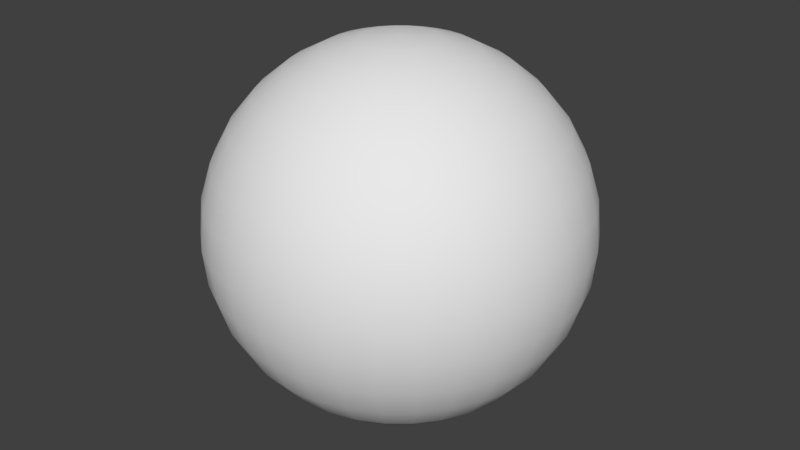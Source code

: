 # Source: Ball.blend  (saved by Blender 2.78.0; exported with 4.5.12 LTS)
import bpy
from mathutils import Matrix  # noqa: F401  (used for matrix-valued properties, if any)

bpy.ops.wm.read_factory_settings(use_empty=True)
scene = bpy.context.scene
scene.name = 'Scene'

# ---- collections
col_collection_1 = bpy.data.collections.new('Collection 1'); scene.collection.children.link(col_collection_1)

# ---- materials (node trees are filled in below, after node groups)
mat_material = bpy.data.materials.new('Material')
mat_material.alpha_threshold = 0.0
mat_material.use_transparent_shadow = False
mat_material.roughness = 0.5

# ---- material node trees

# ---- world
world_world = bpy.data.worlds.new('World'); scene.world = world_world
world_world.color = (0.05088, 0.05088, 0.05088)
world_world.use_sun_shadow = False
world_world.sun_shadow_jitter_overblur = 0.0
world_world.cycles.sampling_method = 'MANUAL'

# ---- meshes
me_sphere = bpy.data.meshes.new('Sphere')
me_sphere.from_pydata([(0.03806, 0.1913, 0.9808), (0.07466, 0.3753, 0.9239), (0.1084, 0.5449, 0.8315), (0.1379, 0.6935, 0.7071), (0.1622, 0.8155, 0.5556), (0.1802, 0.9061, 0.3827), (0.1913, 0.9619, 0.1951), (0.1951, 0.9808, 7.55e-08), (0.1913, 0.9619, -0.1951), (0.1802, 0.9061, -0.3827), (0.1622, 0.8155, -0.5556), (0.1379, 0.6935, -0.7071), (0.1084, 0.5449, -0.8315), (0.07466, 0.3753, -0.9239), (0.03806, 0.1913, -0.9808), (0.07466, 0.1802, 0.9808), (0.1464, 0.3536, 0.9239), (0.2126, 0.5133, 0.8315), (0.2706, 0.6533, 0.7071), (0.3182, 0.7682, 0.5556), (0.3536, 0.8536, 0.3827), (0.3753, 0.9061, 0.1951), (0.3827, 0.9239, 7.55e-08), (0.3753, 0.9061, -0.1951), (0.3536, 0.8536, -0.3827), (0.3182, 0.7682, -0.5556), (0.2706, 0.6533, -0.7071), (0.2126, 0.5133, -0.8315), (0.1464, 0.3536, -0.9239), (0.07466, 0.1802, -0.9808), (0.1084, 0.1622, 0.9808), (0.2126, 0.3182, 0.9239), (0.3087, 0.4619, 0.8315), (0.3928, 0.5879, 0.7071), (0.4619, 0.6913, 0.5556), (0.5133, 0.7682, 0.3827), (0.5449, 0.8155, 0.1951), (0.5556, 0.8315, 7.55e-08), (0.5449, 0.8155, -0.1951), (0.5133, 0.7682, -0.3827), (0.4619, 0.6913, -0.5556), (0.3928, 0.5879, -0.7071), (0.3087, 0.4619, -0.8315), (0.2126, 0.3182, -0.9239), (0.1084, 0.1622, -0.9808), (0.1379, 0.1379, 0.9808), (0.2706, 0.2706, 0.9239), (0.3928, 0.3928, 0.8315), (0.5, 0.5, 0.7071), (0.5879, 0.5879, 0.5556), (0.6533, 0.6533, 0.3827), (0.6935, 0.6935, 0.1951), (0.7071, 0.7071, 7.55e-08), (0.6935, 0.6935, -0.1951), (0.6533, 0.6533, -0.3827), (0.5879, 0.5879, -0.5556), (0.5, 0.5, -0.7071), (0.3928, 0.3928, -0.8315), (0.2706, 0.2706, -0.9239), (0.1379, 0.1379, -0.9808), (0.1622, 0.1084, 0.9808), (0.3182, 0.2126, 0.9239), (0.4619, 0.3087, 0.8315), (0.5879, 0.3928, 0.7071), (0.6913, 0.4619, 0.5556), (0.7682, 0.5133, 0.3827), (0.8155, 0.5449, 0.1951), (0.8315, 0.5556, 7.55e-08), (0.8155, 0.5449, -0.1951), (0.7682, 0.5133, -0.3827), (0.6913, 0.4619, -0.5556), (0.5879, 0.3928, -0.7071), (0.4619, 0.3087, -0.8315), (0.3182, 0.2126, -0.9239), (0.1622, 0.1084, -0.9808), (0.0, -3.258e-07, -1.0), (0.1802, 0.07466, 0.9808), (0.3536, 0.1464, 0.9239), (0.5133, 0.2126, 0.8315), (0.6533, 0.2706, 0.7071), (0.7682, 0.3182, 0.5556), (0.8536, 0.3536, 0.3827), (0.9061, 0.3753, 0.1951), (0.9239, 0.3827, 7.55e-08), (0.9061, 0.3753, -0.1951), (0.8536, 0.3536, -0.3827), (0.7682, 0.3182, -0.5556), (0.6533, 0.2706, -0.7071), (0.5133, 0.2126, -0.8315), (0.3536, 0.1464, -0.9239), (0.1802, 0.07466, -0.9808), (0.1913, 0.03806, 0.9808), (0.3753, 0.07466, 0.9239), (0.5449, 0.1084, 0.8315), (0.6935, 0.1379, 0.7071), (0.8155, 0.1622, 0.5556), (0.9061, 0.1802, 0.3827), (0.9619, 0.1913, 0.1951), (0.9808, 0.1951, 7.55e-08), (0.9619, 0.1913, -0.1951), (0.9061, 0.1802, -0.3827), (0.8155, 0.1622, -0.5556), (0.6935, 0.1379, -0.7071), (0.5449, 0.1084, -0.8315), (0.3753, 0.07466, -0.9239), (0.1913, 0.03806, -0.9808), (0.1951, -3.266e-07, 0.9808), (0.3827, -3.192e-07, 0.9239), (0.5556, -3.117e-07, 0.8315), (0.7071, -3.192e-07, 0.7071), (0.8315, -3.341e-07, 0.5556), (0.9239, -2.745e-07, 0.3827), (0.9808, -3.937e-07, 0.1951), (1.0, -3.788e-07, 7.55e-08), (0.9808, -3.937e-07, -0.1951), (0.9239, -2.298e-07, -0.3827), (0.8315, -3.341e-07, -0.5556), (0.7071, -3.192e-07, -0.7071), (0.5556, -3.415e-07, -0.8315), (0.3827, -3.043e-07, -0.9239), (0.1951, -3.08e-07, -0.9808), (0.1913, -0.03806, 0.9808), (0.3753, -0.07466, 0.9239), (0.5449, -0.1084, 0.8315), (0.6935, -0.138, 0.7071), (0.8155, -0.1622, 0.5556), (0.9061, -0.1802, 0.3827), (0.9619, -0.1913, 0.1951), (0.9808, -0.1951, 7.55e-08), (0.9619, -0.1913, -0.1951), (0.9061, -0.1802, -0.3827), (0.8155, -0.1622, -0.5556), (0.6935, -0.138, -0.7071), (0.5449, -0.1084, -0.8315), (0.3753, -0.07466, -0.9239), (0.1913, -0.03806, -0.9808), (0.1802, -0.07466, 0.9808), (0.3536, -0.1464, 0.9239), (0.5133, -0.2126, 0.8315), (0.6533, -0.2706, 0.7071), (0.7682, -0.3182, 0.5556), (0.8536, -0.3536, 0.3827), (0.9061, -0.3753, 0.1951), (0.9239, -0.3827, 7.55e-08), (0.9061, -0.3753, -0.1951), (0.8536, -0.3536, -0.3827), (0.7682, -0.3182, -0.5556), (0.6533, -0.2706, -0.7071), (0.5133, -0.2126, -0.8315), (0.3536, -0.1464, -0.9239), (0.1802, -0.07466, -0.9808), (0.1622, -0.1084, 0.9808), (0.3182, -0.2126, 0.9239), (0.4619, -0.3087, 0.8315), (0.5879, -0.3928, 0.7071), (0.6913, -0.4619, 0.5556), (0.7682, -0.5133, 0.3827), (0.8155, -0.5449, 0.1951), (0.8315, -0.5556, 7.55e-08), (0.8155, -0.5449, -0.1951), (0.7682, -0.5133, -0.3827), (0.6913, -0.4619, -0.5556), (0.5879, -0.3928, -0.7071), (0.4619, -0.3087, -0.8315), (0.3182, -0.2126, -0.9239), (0.1622, -0.1084, -0.9808), (0.1379, -0.138, 0.9808), (0.2706, -0.2706, 0.9239), (0.3928, -0.3928, 0.8315), (0.5, -0.5, 0.7071), (0.5879, -0.5879, 0.5556), (0.6533, -0.6533, 0.3827), (0.6935, -0.6935, 0.1951), (0.7071, -0.7071, 7.55e-08), (0.6935, -0.6935, -0.1951), (0.6533, -0.6533, -0.3827), (0.5879, -0.5879, -0.5556), (0.5, -0.5, -0.7071), (0.3928, -0.3928, -0.8315), (0.2706, -0.2706, -0.9239), (0.1379, -0.138, -0.9808), (0.1084, -0.1622, 0.9808), (0.2126, -0.3182, 0.9239), (0.3087, -0.4619, 0.8315), (0.3928, -0.5879, 0.7071), (0.4619, -0.6913, 0.5556), (0.5133, -0.7682, 0.3827), (0.5449, -0.8155, 0.1951), (0.5556, -0.8315, 7.55e-08), (0.5449, -0.8155, -0.1951), (0.5133, -0.7682, -0.3827), (0.4619, -0.6913, -0.5556), (0.3928, -0.5879, -0.7071), (0.3087, -0.4619, -0.8315), (0.2126, -0.3182, -0.9239), (0.1084, -0.1622, -0.9808), (0.07466, -0.1802, 0.9808), (0.1464, -0.3536, 0.9239), (0.2126, -0.5133, 0.8315), (0.2706, -0.6533, 0.7071), (0.3182, -0.7682, 0.5556), (0.3536, -0.8536, 0.3827), (0.3753, -0.9061, 0.1951), (0.3827, -0.9239, 7.55e-08), (0.3753, -0.9061, -0.1951), (0.3536, -0.8536, -0.3827), (0.3182, -0.7682, -0.5556), (0.2706, -0.6533, -0.7071), (0.2126, -0.5133, -0.8315), (0.1464, -0.3536, -0.9239), (0.07466, -0.1802, -0.9808), (0.03806, -0.1913, 0.9808), (0.07466, -0.3753, 0.9239), (0.1084, -0.5449, 0.8315), (0.1379, -0.6935, 0.7071), (0.1622, -0.8155, 0.5556), (0.1802, -0.9061, 0.3827), (0.1913, -0.9619, 0.1951), (0.1951, -0.9808, 7.55e-08), (0.1913, -0.9619, -0.1951), (0.1802, -0.9061, -0.3827), (0.1622, -0.8155, -0.5556), (0.1379, -0.6935, -0.7071), (0.1084, -0.5449, -0.8315), (0.07466, -0.3753, -0.9239), (0.03806, -0.1913, -0.9808), (-7.212e-09, -0.1951, 0.9808), (4.122e-08, -0.3827, 0.9239), (2.632e-08, -0.5556, 0.8315), (-2.584e-08, -0.7071, 0.7071), (-8.544e-08, -0.8315, 0.5556), (6.357e-08, -0.9239, 0.3827), (-8.544e-08, -0.9808, 0.1951), (-1.003e-07, -1.0, 7.55e-08), (-8.544e-08, -0.9808, -0.1951), (6.357e-08, -0.9239, -0.3827), (-8.544e-08, -0.8315, -0.5556), (-2.584e-08, -0.7071, -0.7071), (-1.094e-08, -0.5556, -0.8315), (3.964e-09, -0.3827, -0.9239), (3.964e-09, -0.1951, -0.9808), (-0.03806, -0.1913, 0.9808), (-0.07466, -0.3753, 0.9239), (-0.1084, -0.5449, 0.8315), (-0.1379, -0.6935, 0.7071), (-0.1622, -0.8155, 0.5556), (-0.1802, -0.9061, 0.3827), (-0.1913, -0.9619, 0.1951), (-0.1951, -0.9808, 7.55e-08), (-0.1913, -0.9619, -0.1951), (-0.1802, -0.9061, -0.3827), (-0.1622, -0.8155, -0.5556), (-0.1379, -0.6935, -0.7071), (-0.1084, -0.5449, -0.8315), (-0.07466, -0.3753, -0.9239), (-0.03806, -0.1913, -0.9808), (-0.07466, -0.1802, 0.9808), (-0.1464, -0.3536, 0.9239), (-0.2126, -0.5133, 0.8315), (-0.2706, -0.6533, 0.7071), (-0.3182, -0.7682, 0.5556), (-0.3536, -0.8536, 0.3827), (-0.3753, -0.9061, 0.1951), (-0.3827, -0.9239, 7.55e-08), (-0.3753, -0.9061, -0.1951), (-0.3536, -0.8536, -0.3827), (-0.3182, -0.7682, -0.5556), (-0.2706, -0.6533, -0.7071), (-0.2126, -0.5133, -0.8315), (-0.1464, -0.3536, -0.9239), (-0.07466, -0.1802, -0.9808), (-1.81e-07, -5.968e-07, 1.0), (-0.1084, -0.1622, 0.9808), (-0.2126, -0.3182, 0.9239), (-0.3087, -0.4619, 0.8315), (-0.3928, -0.5879, 0.7071), (-0.4619, -0.6913, 0.5556), (-0.5133, -0.7682, 0.3827), (-0.5449, -0.8155, 0.1951), (-0.5556, -0.8315, 7.55e-08), (-0.5449, -0.8155, -0.1951), (-0.5133, -0.7682, -0.3827), (-0.4619, -0.6913, -0.5556), (-0.3928, -0.5879, -0.7071), (-0.3087, -0.4619, -0.8315), (-0.2126, -0.3182, -0.9239), (-0.1084, -0.1622, -0.9808), (-0.1379, -0.138, 0.9808), (-0.2706, -0.2706, 0.9239), (-0.3928, -0.3928, 0.8315), (-0.5, -0.5, 0.7071), (-0.5879, -0.5879, 0.5556), (-0.6533, -0.6533, 0.3827), (-0.6935, -0.6935, 0.1951), (-0.7071, -0.7071, 7.55e-08), (-0.6935, -0.6935, -0.1951), (-0.6533, -0.6533, -0.3827), (-0.5879, -0.5879, -0.5556), (-0.5, -0.5, -0.7071), (-0.3928, -0.3928, -0.8315), (-0.2706, -0.2706, -0.9239), (-0.1379, -0.1379, -0.9808), (-0.1622, -0.1084, 0.9808), (-0.3182, -0.2126, 0.9239), (-0.4619, -0.3087, 0.8315), (-0.5879, -0.3928, 0.7071), (-0.6913, -0.4619, 0.5556), (-0.7682, -0.5133, 0.3827), (-0.8155, -0.5449, 0.1951), (-0.8315, -0.5556, 7.55e-08), (-0.8155, -0.5449, -0.1951), (-0.7682, -0.5133, -0.3827), (-0.6913, -0.4619, -0.5556), (-0.5879, -0.3928, -0.7071), (-0.4619, -0.3087, -0.8315), (-0.3182, -0.2126, -0.9239), (-0.1622, -0.1084, -0.9808), (-0.1802, -0.07466, 0.9808), (-0.3536, -0.1464, 0.9239), (-0.5133, -0.2126, 0.8315), (-0.6533, -0.2706, 0.7071), (-0.7682, -0.3182, 0.5556), (-0.8536, -0.3536, 0.3827), (-0.9061, -0.3753, 0.1951), (-0.9239, -0.3827, 7.55e-08), (-0.9061, -0.3753, -0.1951), (-0.8536, -0.3536, -0.3827), (-0.7682, -0.3182, -0.5556), (-0.6533, -0.2706, -0.7071), (-0.5133, -0.2126, -0.8315), (-0.3536, -0.1464, -0.9239), (-0.1802, -0.07466, -0.9808), (-0.1913, -0.03806, 0.9808), (-0.3753, -0.07466, 0.9239), (-0.5449, -0.1084, 0.8315), (-0.6935, -0.1379, 0.7071), (-0.8155, -0.1622, 0.5556), (-0.9061, -0.1802, 0.3827), (-0.9619, -0.1913, 0.1951), (-0.9808, -0.1951, 7.55e-08), (-0.9619, -0.1913, -0.1951), (-0.9061, -0.1802, -0.3827), (-0.8155, -0.1622, -0.5556), (-0.6935, -0.1379, -0.7071), (-0.5449, -0.1084, -0.8315), (-0.3753, -0.07466, -0.9239), (-0.1913, -0.03806, -0.9808), (-0.1951, -3.117e-07, 0.9808), (-0.3827, -2.819e-07, 0.9239), (-0.5556, -2.819e-07, 0.8315), (-0.7071, -1.851e-07, 0.7071), (-0.8315, -1.404e-07, 0.5556), (-0.9239, -3.192e-07, 0.3827), (-0.9808, -9.567e-08, 0.1951), (-1.0, -1.404e-07, 7.55e-08), (-0.9808, -9.567e-08, -0.1951), (-0.9239, -3.192e-07, -0.3827), (-0.8315, -1.404e-07, -0.5556), (-0.7071, -1.851e-07, -0.7071), (-0.5556, -2.596e-07, -0.8315), (-0.3827, -2.521e-07, -0.9239), (-0.1951, -3.155e-07, -0.9808), (-0.1913, 0.03806, 0.9808), (-0.3753, 0.07466, 0.9239), (-0.5449, 0.1084, 0.8315), (-0.6935, 0.1379, 0.7071), (-0.8155, 0.1622, 0.5556), (-0.9061, 0.1802, 0.3827), (-0.9619, 0.1913, 0.1951), (-0.9808, 0.1951, 7.55e-08), (-0.9619, 0.1913, -0.1951), (-0.9061, 0.1802, -0.3827), (-0.8155, 0.1622, -0.5556), (-0.6935, 0.1379, -0.7071), (-0.5449, 0.1084, -0.8315), (-0.3753, 0.07466, -0.9239), (-0.1913, 0.03806, -0.9808), (-0.1802, 0.07466, 0.9808), (-0.3536, 0.1464, 0.9239), (-0.5133, 0.2126, 0.8315), (-0.6533, 0.2706, 0.7071), (-0.7682, 0.3182, 0.5556), (-0.8536, 0.3536, 0.3827), (-0.9061, 0.3753, 0.1951), (-0.9239, 0.3827, 7.55e-08), (-0.9061, 0.3753, -0.1951), (-0.8536, 0.3536, -0.3827), (-0.7682, 0.3182, -0.5556), (-0.6533, 0.2706, -0.7071), (-0.5133, 0.2126, -0.8315), (-0.3536, 0.1464, -0.9239), (-0.1802, 0.07466, -0.9808), (-0.1622, 0.1084, 0.9808), (-0.3182, 0.2126, 0.9239), (-0.4619, 0.3087, 0.8315), (-0.5879, 0.3928, 0.7071), (-0.6913, 0.4619, 0.5556), (-0.7682, 0.5133, 0.3827), (-0.8155, 0.5449, 0.1951), (-0.8315, 0.5556, 7.55e-08), (-0.8155, 0.5449, -0.1951), (-0.7682, 0.5133, -0.3827), (-0.6913, 0.4619, -0.5556), (-0.5879, 0.3928, -0.7071), (-0.4619, 0.3087, -0.8315), (-0.3182, 0.2126, -0.9239), (-0.1622, 0.1084, -0.9808), (-0.1379, 0.1379, 0.9808), (-0.2706, 0.2706, 0.9239), (-0.3928, 0.3928, 0.8315), (-0.5, 0.5, 0.7071), (-0.5879, 0.5879, 0.5556), (-0.6533, 0.6533, 0.3827), (-0.6935, 0.6935, 0.1951), (-0.7071, 0.7071, 7.55e-08), (-0.6935, 0.6935, -0.1951), (-0.6533, 0.6533, -0.3827), (-0.5879, 0.5879, -0.5556), (-0.5, 0.5, -0.7071), (-0.3928, 0.3928, -0.8315), (-0.2706, 0.2706, -0.9239), (-0.1379, 0.1379, -0.9808), (-0.1084, 0.1622, 0.9808), (-0.2126, 0.3182, 0.9239), (-0.3087, 0.4619, 0.8315), (-0.3928, 0.5879, 0.7071), (-0.4619, 0.6913, 0.5556), (-0.5133, 0.7682, 0.3827), (-0.5449, 0.8155, 0.1951), (-0.5556, 0.8315, 7.55e-08), (-0.5449, 0.8155, -0.1951), (-0.5133, 0.7682, -0.3827), (-0.4619, 0.6913, -0.5556), (-0.3928, 0.5879, -0.7071), (-0.3087, 0.4619, -0.8315), (-0.2126, 0.3182, -0.9239), (-0.1084, 0.1622, -0.9808), (-0.07466, 0.1802, 0.9808), (-0.1464, 0.3536, 0.9239), (-0.2126, 0.5133, 0.8315), (-0.2706, 0.6533, 0.7071), (-0.3182, 0.7682, 0.5556), (-0.3536, 0.8536, 0.3827), (-0.3753, 0.9061, 0.1951), (-0.3827, 0.9239, 7.55e-08), (-0.3753, 0.9061, -0.1951), (-0.3536, 0.8536, -0.3827), (-0.3182, 0.7682, -0.5556), (-0.2706, 0.6533, -0.7071), (-0.2126, 0.5133, -0.8315), (-0.1464, 0.3536, -0.9239), (-0.07466, 0.1802, -0.9808), (-0.03806, 0.1913, 0.9808), (-0.07466, 0.3753, 0.9239), (-0.1084, 0.5449, 0.8315), (-0.1379, 0.6935, 0.7071), (-0.1622, 0.8155, 0.5556), (-0.1802, 0.9061, 0.3827), (-0.1913, 0.9619, 0.1951), (-0.1951, 0.9808, 7.55e-08), (-0.1913, 0.9619, -0.1951), (-0.1802, 0.9061, -0.3827), (-0.1622, 0.8155, -0.5556), (-0.1379, 0.6935, -0.7071), (-0.1084, 0.5449, -0.8315), (-0.07466, 0.3753, -0.9239), (-0.03806, 0.1913, -0.9808), (3.749e-08, 0.1951, 0.9808), (7.847e-08, 0.3827, 0.9239), (1.083e-07, 0.5556, 0.8315), (1.53e-07, 0.7071, 0.7071), (2.722e-07, 0.8315, 0.5556), (6.357e-08, 0.9239, 0.3827), (2.573e-07, 0.9808, 0.1951), (2.722e-07, 1.0, 7.55e-08), (2.573e-07, 0.9808, -0.1951), (6.357e-08, 0.9239, -0.3827), (2.722e-07, 0.8315, -0.5556), (1.53e-07, 0.7071, -0.7071), (1.232e-07, 0.5556, -0.8315), (7.847e-08, 0.3827, -0.9239), (1.514e-08, 0.1951, -0.9808)], [], [(468, 467, 0, 1), (476, 475, 8, 9), (469, 468, 1, 2), (477, 476, 9, 10), (470, 469, 2, 3), (478, 477, 10, 11), (471, 470, 3, 4), (479, 478, 11, 12), (472, 471, 4, 5), (480, 479, 12, 13), (473, 472, 5, 6), (481, 480, 13, 14), (474, 473, 6, 7), (467, 271, 0), (75, 481, 14), (475, 474, 7, 8), (0, 271, 15), (75, 14, 29), (8, 7, 22, 23), (1, 0, 15, 16), (9, 8, 23, 24), (2, 1, 16, 17), (10, 9, 24, 25), (3, 2, 17, 18), (11, 10, 25, 26), (4, 3, 18, 19), (12, 11, 26, 27), (5, 4, 19, 20), (13, 12, 27, 28), (6, 5, 20, 21), (14, 13, 28, 29), (7, 6, 21, 22), (19, 18, 33, 34), (27, 26, 41, 42), (20, 19, 34, 35), (28, 27, 42, 43), (21, 20, 35, 36), (29, 28, 43, 44), (22, 21, 36, 37), (15, 271, 30), (75, 29, 44), (23, 22, 37, 38), (16, 15, 30, 31), (24, 23, 38, 39), (17, 16, 31, 32), (25, 24, 39, 40), (18, 17, 32, 33), (26, 25, 40, 41), (38, 37, 52, 53), (31, 30, 45, 46), (39, 38, 53, 54), (32, 31, 46, 47), (40, 39, 54, 55), (33, 32, 47, 48), (41, 40, 55, 56), (34, 33, 48, 49), (42, 41, 56, 57), (35, 34, 49, 50), (43, 42, 57, 58), (36, 35, 50, 51), (44, 43, 58, 59), (37, 36, 51, 52), (30, 271, 45), (75, 44, 59), (57, 56, 71, 72), (50, 49, 64, 65), (58, 57, 72, 73), (51, 50, 65, 66), (59, 58, 73, 74), (52, 51, 66, 67), (45, 271, 60), (75, 59, 74), (53, 52, 67, 68), (46, 45, 60, 61), (54, 53, 68, 69), (47, 46, 61, 62), (55, 54, 69, 70), (48, 47, 62, 63), (56, 55, 70, 71), (49, 48, 63, 64), (61, 60, 76, 77), (69, 68, 84, 85), (62, 61, 77, 78), (70, 69, 85, 86), (63, 62, 78, 79), (71, 70, 86, 87), (64, 63, 79, 80), (72, 71, 87, 88), (65, 64, 80, 81), (73, 72, 88, 89), (66, 65, 81, 82), (74, 73, 89, 90), (67, 66, 82, 83), (60, 271, 76), (75, 74, 90), (68, 67, 83, 84), (81, 80, 95, 96), (89, 88, 103, 104), (82, 81, 96, 97), (90, 89, 104, 105), (83, 82, 97, 98), (76, 271, 91), (75, 90, 105), (84, 83, 98, 99), (77, 76, 91, 92), (85, 84, 99, 100), (78, 77, 92, 93), (86, 85, 100, 101), (79, 78, 93, 94), (87, 86, 101, 102), (80, 79, 94, 95), (88, 87, 102, 103), (100, 99, 114, 115), (93, 92, 107, 108), (101, 100, 115, 116), (94, 93, 108, 109), (102, 101, 116, 117), (95, 94, 109, 110), (103, 102, 117, 118), (96, 95, 110, 111), (104, 103, 118, 119), (97, 96, 111, 112), (105, 104, 119, 120), (98, 97, 112, 113), (91, 271, 106), (75, 105, 120), (99, 98, 113, 114), (92, 91, 106, 107), (119, 118, 133, 134), (112, 111, 126, 127), (120, 119, 134, 135), (113, 112, 127, 128), (106, 271, 121), (75, 120, 135), (114, 113, 128, 129), (107, 106, 121, 122), (115, 114, 129, 130), (108, 107, 122, 123), (116, 115, 130, 131), (109, 108, 123, 124), (117, 116, 131, 132), (110, 109, 124, 125), (118, 117, 132, 133), (111, 110, 125, 126), (131, 130, 145, 146), (124, 123, 138, 139), (132, 131, 146, 147), (125, 124, 139, 140), (133, 132, 147, 148), (126, 125, 140, 141), (134, 133, 148, 149), (127, 126, 141, 142), (135, 134, 149, 150), (128, 127, 142, 143), (121, 271, 136), (75, 135, 150), (129, 128, 143, 144), (122, 121, 136, 137), (130, 129, 144, 145), (123, 122, 137, 138), (150, 149, 164, 165), (143, 142, 157, 158), (136, 271, 151), (75, 150, 165), (144, 143, 158, 159), (137, 136, 151, 152), (145, 144, 159, 160), (138, 137, 152, 153), (146, 145, 160, 161), (139, 138, 153, 154), (147, 146, 161, 162), (140, 139, 154, 155), (148, 147, 162, 163), (141, 140, 155, 156), (149, 148, 163, 164), (142, 141, 156, 157), (154, 153, 168, 169), (162, 161, 176, 177), (155, 154, 169, 170), (163, 162, 177, 178), (156, 155, 170, 171), (164, 163, 178, 179), (157, 156, 171, 172), (165, 164, 179, 180), (158, 157, 172, 173), (151, 271, 166), (75, 165, 180), (159, 158, 173, 174), (152, 151, 166, 167), (160, 159, 174, 175), (153, 152, 167, 168), (161, 160, 175, 176), (173, 172, 187, 188), (166, 271, 181), (75, 180, 195), (174, 173, 188, 189), (167, 166, 181, 182), (175, 174, 189, 190), (168, 167, 182, 183), (176, 175, 190, 191), (169, 168, 183, 184), (177, 176, 191, 192), (170, 169, 184, 185), (178, 177, 192, 193), (171, 170, 185, 186), (179, 178, 193, 194), (172, 171, 186, 187), (180, 179, 194, 195), (192, 191, 206, 207), (185, 184, 199, 200), (193, 192, 207, 208), (186, 185, 200, 201), (194, 193, 208, 209), (187, 186, 201, 202), (195, 194, 209, 210), (188, 187, 202, 203), (181, 271, 196), (75, 195, 210), (189, 188, 203, 204), (182, 181, 196, 197), (190, 189, 204, 205), (183, 182, 197, 198), (191, 190, 205, 206), (184, 183, 198, 199), (196, 271, 211), (75, 210, 225), (204, 203, 218, 219), (197, 196, 211, 212), (205, 204, 219, 220), (198, 197, 212, 213), (206, 205, 220, 221), (199, 198, 213, 214), (207, 206, 221, 222), (200, 199, 214, 215), (208, 207, 222, 223), (201, 200, 215, 216), (209, 208, 223, 224), (202, 201, 216, 217), (210, 209, 224, 225), (203, 202, 217, 218), (215, 214, 229, 230), (223, 222, 237, 238), (216, 215, 230, 231), (224, 223, 238, 239), (217, 216, 231, 232), (225, 224, 239, 240), (218, 217, 232, 233), (211, 271, 226), (75, 225, 240), (219, 218, 233, 234), (212, 211, 226, 227), (220, 219, 234, 235), (213, 212, 227, 228), (221, 220, 235, 236), (214, 213, 228, 229), (222, 221, 236, 237), (234, 233, 248, 249), (227, 226, 241, 242), (235, 234, 249, 250), (228, 227, 242, 243), (236, 235, 250, 251), (229, 228, 243, 244), (237, 236, 251, 252), (230, 229, 244, 245), (238, 237, 252, 253), (231, 230, 245, 246), (239, 238, 253, 254), (232, 231, 246, 247), (240, 239, 254, 255), (233, 232, 247, 248), (226, 271, 241), (75, 240, 255), (253, 252, 267, 268), (246, 245, 260, 261), (254, 253, 268, 269), (247, 246, 261, 262), (255, 254, 269, 270), (248, 247, 262, 263), (241, 271, 256), (75, 255, 270), (249, 248, 263, 264), (242, 241, 256, 257), (250, 249, 264, 265), (243, 242, 257, 258), (251, 250, 265, 266), (244, 243, 258, 259), (252, 251, 266, 267), (245, 244, 259, 260), (265, 264, 280, 281), (258, 257, 273, 274), (266, 265, 281, 282), (259, 258, 274, 275), (267, 266, 282, 283), (260, 259, 275, 276), (268, 267, 283, 284), (261, 260, 276, 277), (269, 268, 284, 285), (262, 261, 277, 278), (270, 269, 285, 286), (263, 262, 278, 279), (256, 271, 272), (75, 270, 286), (264, 263, 279, 280), (257, 256, 272, 273), (285, 284, 299, 300), (278, 277, 292, 293), (286, 285, 300, 301), (279, 278, 293, 294), (272, 271, 287), (75, 286, 301), (280, 279, 294, 295), (273, 272, 287, 288), (281, 280, 295, 296), (274, 273, 288, 289), (282, 281, 296, 297), (275, 274, 289, 290), (283, 282, 297, 298), (276, 275, 290, 291), (284, 283, 298, 299), (277, 276, 291, 292), (289, 288, 303, 304), (297, 296, 311, 312), (290, 289, 304, 305), (298, 297, 312, 313), (291, 290, 305, 306), (299, 298, 313, 314), (292, 291, 306, 307), (300, 299, 314, 315), (293, 292, 307, 308), (301, 300, 315, 316), (294, 293, 308, 309), (287, 271, 302), (75, 301, 316), (295, 294, 309, 310), (288, 287, 302, 303), (296, 295, 310, 311), (308, 307, 322, 323), (316, 315, 330, 331), (309, 308, 323, 324), (302, 271, 317), (75, 316, 331), (310, 309, 324, 325), (303, 302, 317, 318), (311, 310, 325, 326), (304, 303, 318, 319), (312, 311, 326, 327), (305, 304, 319, 320), (313, 312, 327, 328), (306, 305, 320, 321), (314, 313, 328, 329), (307, 306, 321, 322), (315, 314, 329, 330), (327, 326, 341, 342), (320, 319, 334, 335), (328, 327, 342, 343), (321, 320, 335, 336), (329, 328, 343, 344), (322, 321, 336, 337), (330, 329, 344, 345), (323, 322, 337, 338), (331, 330, 345, 346), (324, 323, 338, 339), (317, 271, 332), (75, 331, 346), (325, 324, 339, 340), (318, 317, 332, 333), (326, 325, 340, 341), (319, 318, 333, 334), (346, 345, 360, 361), (339, 338, 353, 354), (332, 271, 347), (75, 346, 361), (340, 339, 354, 355), (333, 332, 347, 348), (341, 340, 355, 356), (334, 333, 348, 349), (342, 341, 356, 357), (335, 334, 349, 350), (343, 342, 357, 358), (336, 335, 350, 351), (344, 343, 358, 359), (337, 336, 351, 352), (345, 344, 359, 360), (338, 337, 352, 353), (350, 349, 364, 365), (358, 357, 372, 373), (351, 350, 365, 366), (359, 358, 373, 374), (352, 351, 366, 367), (360, 359, 374, 375), (353, 352, 367, 368), (361, 360, 375, 376), (354, 353, 368, 369), (347, 271, 362), (75, 361, 376), (355, 354, 369, 370), (348, 347, 362, 363), (356, 355, 370, 371), (349, 348, 363, 364), (357, 356, 371, 372), (369, 368, 383, 384), (362, 271, 377), (75, 376, 391), (370, 369, 384, 385), (363, 362, 377, 378), (371, 370, 385, 386), (364, 363, 378, 379), (372, 371, 386, 387), (365, 364, 379, 380), (373, 372, 387, 388), (366, 365, 380, 381), (374, 373, 388, 389), (367, 366, 381, 382), (375, 374, 389, 390), (368, 367, 382, 383), (376, 375, 390, 391), (388, 387, 402, 403), (381, 380, 395, 396), (389, 388, 403, 404), (382, 381, 396, 397), (390, 389, 404, 405), (383, 382, 397, 398), (391, 390, 405, 406), (384, 383, 398, 399), (377, 271, 392), (75, 391, 406), (385, 384, 399, 400), (378, 377, 392, 393), (386, 385, 400, 401), (379, 378, 393, 394), (387, 386, 401, 402), (380, 379, 394, 395), (75, 406, 421), (400, 399, 414, 415), (393, 392, 407, 408), (401, 400, 415, 416), (394, 393, 408, 409), (402, 401, 416, 417), (395, 394, 409, 410), (403, 402, 417, 418), (396, 395, 410, 411), (404, 403, 418, 419), (397, 396, 411, 412), (405, 404, 419, 420), (398, 397, 412, 413), (406, 405, 420, 421), (399, 398, 413, 414), (392, 271, 407), (419, 418, 433, 434), (412, 411, 426, 427), (420, 419, 434, 435), (413, 412, 427, 428), (421, 420, 435, 436), (414, 413, 428, 429), (407, 271, 422), (75, 421, 436), (415, 414, 429, 430), (408, 407, 422, 423), (416, 415, 430, 431), (409, 408, 423, 424), (417, 416, 431, 432), (410, 409, 424, 425), (418, 417, 432, 433), (411, 410, 425, 426), (423, 422, 437, 438), (431, 430, 445, 446), (424, 423, 438, 439), (432, 431, 446, 447), (425, 424, 439, 440), (433, 432, 447, 448), (426, 425, 440, 441), (434, 433, 448, 449), (427, 426, 441, 442), (435, 434, 449, 450), (428, 427, 442, 443), (436, 435, 450, 451), (429, 428, 443, 444), (422, 271, 437), (75, 436, 451), (430, 429, 444, 445), (442, 441, 456, 457), (450, 449, 464, 465), (443, 442, 457, 458), (451, 450, 465, 466), (444, 443, 458, 459), (437, 271, 452), (75, 451, 466), (445, 444, 459, 460), (438, 437, 452, 453), (446, 445, 460, 461), (439, 438, 453, 454), (447, 446, 461, 462), (440, 439, 454, 455), (448, 447, 462, 463), (441, 440, 455, 456), (449, 448, 463, 464), (461, 460, 475, 476), (454, 453, 468, 469), (462, 461, 476, 477), (455, 454, 469, 470), (463, 462, 477, 478), (456, 455, 470, 471), (464, 463, 478, 479), (457, 456, 471, 472), (465, 464, 479, 480), (458, 457, 472, 473), (466, 465, 480, 481), (459, 458, 473, 474), (452, 271, 467), (75, 466, 481), (460, 459, 474, 475), (453, 452, 467, 468)])
me_sphere.polygons.foreach_set('use_smooth', [True] * 512)
_uv = me_sphere.uv_layers.new(name='UVMap')
_uv.uv.foreach_set('vector', [0.2365, 0.6318, 0.2317, 0.6917, 0.2234, 0.6904, 0.2202, 0.6294, 0.4639, 0.3424, 0.461, 0.2803, 0.5038, 0.2803, 0.5042, 0.3424, 0.2384, 0.5763, 0.2365, 0.6318, 0.2202, 0.6294, 0.2148, 0.5729, 0.4692, 0.4009, 0.4639, 0.3424, 0.5042, 0.3424, 0.5055, 0.4009, 0.2373, 0.5273, 0.2384, 0.5763, 0.2148, 0.5729, 0.2072, 0.5229, 0.4766, 0.4537, 0.4692, 0.4009, 0.5055, 0.4009, 0.5075, 0.4537, 0.4742, 0.04449, 0.483, 3.845e-08, 0.5139, 0.0, 0.5105, 0.04449, 0.486, 0.4986, 0.4766, 0.4537, 0.5075, 0.4537, 0.5102, 0.4986, 0.4674, 0.09688, 0.4742, 0.04449, 0.5105, 0.04449, 0.5077, 0.09688, 0.4408, 0.8446, 0.4062, 0.8616, 0.3967, 0.8304, 0.4343, 0.8231, 0.4628, 0.1552, 0.4674, 0.09688, 0.5077, 0.09688, 0.5056, 0.1552, 0.4784, 0.8223, 0.4408, 0.8446, 0.4343, 0.8231, 0.475, 0.8114, 0.4607, 0.2171, 0.4628, 0.1552, 0.5056, 0.1552, 0.5043, 0.2171, 0.2317, 0.6917, 0.2243, 0.7535, 0.2234, 0.6904, 0.5174, 0.7955, 0.4784, 0.8223, 0.475, 0.8114, 0.461, 0.2803, 0.4607, 0.2171, 0.5043, 0.2171, 0.5038, 0.2803, 0.2234, 0.6904, 0.2243, 0.7535, 0.2151, 0.6916, 0.5174, 0.7955, 0.475, 0.8114, 0.4733, 0.7997, 0.5038, 0.2803, 0.5043, 0.2171, 0.5488, 0.2184, 0.5475, 0.2816, 0.2202, 0.6294, 0.2234, 0.6904, 0.2151, 0.6916, 0.2039, 0.6318, 0.5042, 0.3424, 0.5038, 0.2803, 0.5475, 0.2816, 0.5453, 0.3436, 0.2148, 0.5729, 0.2202, 0.6294, 0.2039, 0.6318, 0.1911, 0.5763, 0.5055, 0.4009, 0.5042, 0.3424, 0.5453, 0.3436, 0.5424, 0.402, 0.2072, 0.5229, 0.2148, 0.5729, 0.1911, 0.5763, 0.1771, 0.5272, 0.5075, 0.4537, 0.5055, 0.4009, 0.5424, 0.402, 0.5389, 0.4546, 0.5105, 0.04449, 0.5139, 0.0, 0.5454, 0.000902, 0.5475, 0.04555, 0.5102, 0.4986, 0.5075, 0.4537, 0.5389, 0.4546, 0.5349, 0.4993, 0.5077, 0.09688, 0.5105, 0.04449, 0.5475, 0.04555, 0.5488, 0.09806, 0.4343, 0.8231, 0.3967, 0.8304, 0.3919, 0.7973, 0.431, 0.8003, 0.5056, 0.1552, 0.5077, 0.09688, 0.5488, 0.09806, 0.5493, 0.1564, 0.475, 0.8114, 0.4343, 0.8231, 0.431, 0.8003, 0.4733, 0.7997, 0.5043, 0.2171, 0.5056, 0.1552, 0.5493, 0.1564, 0.5488, 0.2184, 0.5475, 0.04555, 0.5454, 0.000902, 0.5762, 0.002671, 0.5838, 0.04763, 0.3919, 0.7973, 0.3577, 0.7908, 0.3577, 0.7478, 0.3919, 0.7636, 0.5488, 0.09806, 0.5475, 0.04555, 0.5838, 0.04763, 0.5891, 0.1004, 0.431, 0.8003, 0.3919, 0.7973, 0.3919, 0.7636, 0.431, 0.7771, 0.5493, 0.1564, 0.5488, 0.09806, 0.5891, 0.1004, 0.592, 0.1589, 0.4733, 0.7997, 0.431, 0.8003, 0.431, 0.7771, 0.4733, 0.7879, 0.5488, 0.2184, 0.5493, 0.1564, 0.592, 0.1589, 0.5924, 0.2209, 0.2151, 0.6916, 0.2243, 0.7535, 0.2071, 0.6952, 0.5174, 0.7955, 0.4733, 0.7997, 0.4733, 0.7879, 0.5475, 0.2816, 0.5488, 0.2184, 0.5924, 0.2209, 0.5903, 0.2841, 0.2039, 0.6318, 0.2151, 0.6916, 0.2071, 0.6952, 0.1882, 0.6388, 0.5453, 0.3436, 0.5475, 0.2816, 0.5903, 0.2841, 0.5856, 0.3459, 0.1911, 0.5763, 0.2039, 0.6318, 0.1882, 0.6388, 0.1683, 0.5865, 0.5424, 0.402, 0.5453, 0.3436, 0.5856, 0.3459, 0.5787, 0.4041, 0.1771, 0.5272, 0.1911, 0.5763, 0.1683, 0.5865, 0.1481, 0.5402, 0.5389, 0.4546, 0.5424, 0.402, 0.5787, 0.4041, 0.5698, 0.4564, 0.5903, 0.2841, 0.5924, 0.2209, 0.6335, 0.2245, 0.6305, 0.2876, 0.1882, 0.6388, 0.2071, 0.6952, 0.1997, 0.701, 0.1737, 0.6502, 0.5856, 0.3459, 0.5903, 0.2841, 0.6305, 0.2876, 0.6236, 0.3493, 0.1683, 0.5865, 0.1882, 0.6388, 0.1737, 0.6502, 0.1472, 0.603, 0.5787, 0.4041, 0.5856, 0.3459, 0.6236, 0.3493, 0.6129, 0.4071, 0.1481, 0.5402, 0.1683, 0.5865, 0.1472, 0.603, 0.1213, 0.5612, 0.5698, 0.4564, 0.5787, 0.4041, 0.6129, 0.4071, 0.5988, 0.4589, 0.1284, 0.5017, 0.1481, 0.5402, 0.1213, 0.5612, 0.09692, 0.5265, 0.3919, 0.7636, 0.3577, 0.7478, 0.3638, 0.7057, 0.3967, 0.7305, 0.5891, 0.1004, 0.5838, 0.04763, 0.6179, 0.05065, 0.6271, 0.1037, 0.431, 0.7771, 0.3919, 0.7636, 0.3967, 0.7305, 0.4343, 0.7543, 0.592, 0.1589, 0.5891, 0.1004, 0.6271, 0.1037, 0.6323, 0.1624, 0.4733, 0.7879, 0.431, 0.7771, 0.4343, 0.7543, 0.475, 0.7763, 0.5924, 0.2209, 0.592, 0.1589, 0.6323, 0.1624, 0.6335, 0.2245, 0.2071, 0.6952, 0.2243, 0.7535, 0.1997, 0.701, 0.5174, 0.7955, 0.4733, 0.7879, 0.475, 0.7763, 0.3967, 0.7305, 0.3638, 0.7057, 0.3758, 0.666, 0.4062, 0.6993, 0.6271, 0.1037, 0.6179, 0.05065, 0.6486, 0.05449, 0.6612, 0.108, 0.4343, 0.7543, 0.3967, 0.7305, 0.4062, 0.6993, 0.4408, 0.7328, 0.6323, 0.1624, 0.6271, 0.1037, 0.6612, 0.108, 0.6686, 0.167, 0.475, 0.7763, 0.4343, 0.7543, 0.4408, 0.7328, 0.4784, 0.7653, 0.6335, 0.2245, 0.6323, 0.1624, 0.6686, 0.167, 0.6704, 0.2292, 0.1997, 0.701, 0.2243, 0.7535, 0.1932, 0.7088, 0.5174, 0.7955, 0.475, 0.7763, 0.4784, 0.7653, 0.6305, 0.2876, 0.6335, 0.2245, 0.6704, 0.2292, 0.6668, 0.2921, 0.1737, 0.6502, 0.1997, 0.701, 0.1932, 0.7088, 0.161, 0.6655, 0.6236, 0.3493, 0.6305, 0.2876, 0.6668, 0.2921, 0.6577, 0.3535, 0.1472, 0.603, 0.1737, 0.6502, 0.161, 0.6655, 0.1287, 0.6253, 0.6129, 0.4071, 0.6236, 0.3493, 0.6577, 0.3535, 0.6436, 0.411, 0.1213, 0.5612, 0.1472, 0.603, 0.1287, 0.6253, 0.09777, 0.5895, 0.5988, 0.4589, 0.6129, 0.4071, 0.6436, 0.411, 0.6249, 0.4622, 0.09692, 0.5265, 0.1213, 0.5612, 0.09777, 0.5895, 0.06924, 0.5598, 0.161, 0.6655, 0.1932, 0.7088, 0.1879, 0.7184, 0.1505, 0.6842, 0.6577, 0.3535, 0.6668, 0.2921, 0.6976, 0.2975, 0.6867, 0.3586, 0.1287, 0.6253, 0.161, 0.6655, 0.1505, 0.6842, 0.1135, 0.6524, 0.6436, 0.411, 0.6577, 0.3535, 0.6867, 0.3586, 0.6697, 0.4155, 0.09777, 0.5895, 0.1287, 0.6253, 0.1135, 0.6524, 0.07838, 0.6241, 0.3758, 0.666, 0.3509, 0.6343, 0.3715, 0.5923, 0.3933, 0.6303, 0.06924, 0.5598, 0.09777, 0.5895, 0.07838, 0.6241, 0.04644, 0.6004, 0.4062, 0.6993, 0.3758, 0.666, 0.3933, 0.6303, 0.4199, 0.6712, 0.04426, 0.5371, 0.06924, 0.5598, 0.04644, 0.6004, 0.01893, 0.5822, 0.4408, 0.7328, 0.4062, 0.6993, 0.4199, 0.6712, 0.4503, 0.7135, 0.6686, 0.167, 0.6612, 0.108, 0.6902, 0.113, 0.6994, 0.1723, 0.4784, 0.7653, 0.4408, 0.7328, 0.4503, 0.7135, 0.4832, 0.7555, 0.6704, 0.2292, 0.6686, 0.167, 0.6994, 0.1723, 0.7018, 0.2346, 0.1932, 0.7088, 0.2243, 0.7535, 0.1879, 0.7184, 0.5174, 0.7955, 0.4784, 0.7653, 0.4832, 0.7555, 0.6668, 0.2921, 0.6704, 0.2292, 0.7018, 0.2346, 0.6976, 0.2975, 0.01893, 0.5822, 0.04644, 0.6004, 0.02941, 0.6467, 0.0, 0.6337, 0.4503, 0.7135, 0.4199, 0.6712, 0.4374, 0.6474, 0.4623, 0.6971, 0.878, 0.00542, 0.9211, 0.02022, 0.9178, 0.06148, 0.8746, 0.04922, 0.4832, 0.7555, 0.4503, 0.7135, 0.4623, 0.6971, 0.4893, 0.7471, 0.8337, 0.0, 0.878, 0.00542, 0.8746, 0.04922, 0.8302, 0.04466, 0.1879, 0.7184, 0.2243, 0.7535, 0.1839, 0.7292, 0.5174, 0.7955, 0.4832, 0.7555, 0.4893, 0.7471, 0.7899, 0.004169, 0.8337, 0.0, 0.8302, 0.04466, 0.7864, 0.04797, 0.1505, 0.6842, 0.1879, 0.7184, 0.1839, 0.7292, 0.1427, 0.7055, 0.7482, 0.01777, 0.7899, 0.004169, 0.7864, 0.04797, 0.745, 0.05903, 0.1135, 0.6524, 0.1505, 0.6842, 0.1427, 0.7055, 0.1021, 0.6833, 0.3715, 0.5923, 0.3553, 0.5586, 0.3844, 0.5189, 0.3977, 0.5566, 0.07838, 0.6241, 0.1135, 0.6524, 0.1021, 0.6833, 0.0639, 0.6635, 0.3933, 0.6303, 0.3715, 0.5923, 0.3977, 0.5566, 0.4156, 0.5999, 0.04644, 0.6004, 0.07838, 0.6241, 0.0639, 0.6635, 0.02941, 0.6467, 0.4199, 0.6712, 0.3933, 0.6303, 0.4156, 0.5999, 0.4374, 0.6474, 0.745, 0.05903, 0.7864, 0.04797, 0.7836, 0.0995, 0.7423, 0.1076, 0.1021, 0.6833, 0.1427, 0.7055, 0.1378, 0.7287, 0.09504, 0.7169, 0.7075, 0.0774, 0.745, 0.05903, 0.7423, 0.1076, 0.7051, 0.1211, 0.0639, 0.6635, 0.1021, 0.6833, 0.09504, 0.7169, 0.05487, 0.7062, 0.4156, 0.5999, 0.3977, 0.5566, 0.4284, 0.5285, 0.4417, 0.5761, 0.02941, 0.6467, 0.0639, 0.6635, 0.05487, 0.7062, 0.01879, 0.697, 0.4374, 0.6474, 0.4156, 0.5999, 0.4417, 0.5761, 0.458, 0.6286, 0.9178, 0.06148, 0.9584, 0.08097, 0.956, 0.1246, 0.9152, 0.11, 0.4623, 0.6971, 0.4374, 0.6474, 0.458, 0.6286, 0.4765, 0.6841, 0.8746, 0.04922, 0.9178, 0.06148, 0.9152, 0.11, 0.8717, 0.1007, 0.4893, 0.7471, 0.4623, 0.6971, 0.4765, 0.6841, 0.4965, 0.7405, 0.8302, 0.04466, 0.8746, 0.04922, 0.8717, 0.1007, 0.8273, 0.0972, 0.1839, 0.7292, 0.2243, 0.7535, 0.1814, 0.741, 0.5174, 0.7955, 0.4893, 0.7471, 0.4965, 0.7405, 0.7864, 0.04797, 0.8302, 0.04466, 0.8273, 0.0972, 0.7836, 0.0995, 0.1427, 0.7055, 0.1839, 0.7292, 0.1814, 0.741, 0.1378, 0.7287, 0.4765, 0.6841, 0.458, 0.6286, 0.4808, 0.6157, 0.4922, 0.6753, 0.8717, 0.1007, 0.9152, 0.11, 0.9132, 0.164, 0.8696, 0.158, 0.4965, 0.7405, 0.4765, 0.6841, 0.4922, 0.6753, 0.5046, 0.736, 0.8273, 0.0972, 0.8717, 0.1007, 0.8696, 0.158, 0.8252, 0.1556, 0.1814, 0.741, 0.2243, 0.7535, 0.1805, 0.7533, 0.5174, 0.7955, 0.4965, 0.7405, 0.5046, 0.736, 0.7836, 0.0995, 0.8273, 0.0972, 0.8252, 0.1556, 0.7815, 0.1568, 0.1378, 0.7287, 0.1814, 0.741, 0.1805, 0.7533, 0.136, 0.7528, 0.7423, 0.1076, 0.7836, 0.0995, 0.7815, 0.1568, 0.7404, 0.1615, 0.09504, 0.7169, 0.1378, 0.7287, 0.136, 0.7528, 0.0925, 0.7519, 0.7051, 0.1211, 0.7423, 0.1076, 0.7404, 0.1615, 0.7033, 0.1696, 0.05487, 0.7062, 0.09504, 0.7169, 0.0925, 0.7519, 0.05164, 0.7507, 0.4417, 0.5761, 0.4284, 0.5285, 0.4626, 0.5092, 0.4708, 0.5596, 0.01879, 0.697, 0.05487, 0.7062, 0.05164, 0.7507, 0.015, 0.7493, 0.458, 0.6286, 0.4417, 0.5761, 0.4708, 0.5596, 0.4808, 0.6157, 0.9152, 0.11, 0.956, 0.1246, 0.9542, 0.1732, 0.9132, 0.164, 0.7033, 0.1696, 0.7404, 0.1615, 0.7392, 0.2188, 0.7022, 0.2212, 0.05164, 0.7507, 0.0925, 0.7519, 0.09463, 0.7868, 0.05434, 0.7952, 0.4708, 0.5596, 0.4626, 0.5092, 0.4989, 0.4993, 0.5017, 0.5513, 0.9542, 0.1732, 0.9911, 0.1854, 0.9902, 0.2292, 0.9531, 0.2247, 0.4808, 0.6157, 0.4708, 0.5596, 0.5017, 0.5513, 0.505, 0.6091, 0.9132, 0.164, 0.9542, 0.1732, 0.9531, 0.2247, 0.912, 0.2212, 0.4922, 0.6753, 0.4808, 0.6157, 0.505, 0.6091, 0.5089, 0.6707, 0.8696, 0.158, 0.9132, 0.164, 0.912, 0.2212, 0.8683, 0.2188, 0.5046, 0.736, 0.4922, 0.6753, 0.5089, 0.6707, 0.5131, 0.7337, 0.8252, 0.1556, 0.8696, 0.158, 0.8683, 0.2188, 0.8238, 0.2176, 0.1805, 0.7533, 0.2243, 0.7535, 0.1813, 0.7656, 0.5174, 0.7955, 0.5046, 0.736, 0.5131, 0.7337, 0.7815, 0.1568, 0.8252, 0.1556, 0.8238, 0.2176, 0.7802, 0.2176, 0.136, 0.7528, 0.1805, 0.7533, 0.1813, 0.7656, 0.1375, 0.7768, 0.7404, 0.1615, 0.7815, 0.1568, 0.7802, 0.2176, 0.7392, 0.2188, 0.0925, 0.7519, 0.136, 0.7528, 0.1375, 0.7768, 0.09463, 0.7868, 0.5131, 0.7337, 0.5089, 0.6707, 0.5259, 0.6707, 0.5218, 0.7337, 0.8238, 0.2176, 0.8683, 0.2188, 0.8679, 0.2808, 0.8234, 0.2808, 0.1813, 0.7656, 0.2243, 0.7535, 0.1836, 0.7774, 0.5174, 0.7955, 0.5131, 0.7337, 0.5218, 0.7337, 0.7802, 0.2176, 0.8238, 0.2176, 0.8234, 0.2808, 0.7798, 0.2796, 0.1375, 0.7768, 0.1813, 0.7656, 0.1836, 0.7774, 0.1421, 0.8, 0.7392, 0.2188, 0.7802, 0.2176, 0.7798, 0.2796, 0.7387, 0.2772, 0.09463, 0.7868, 0.1375, 0.7768, 0.1421, 0.8, 0.1013, 0.8204, 0.7022, 0.2212, 0.7392, 0.2188, 0.7387, 0.2772, 0.7018, 0.2738, 0.05434, 0.7952, 0.09463, 0.7868, 0.1013, 0.8204, 0.06287, 0.838, 0.5017, 0.5513, 0.4989, 0.4993, 0.5359, 0.4993, 0.5331, 0.5513, 0.9531, 0.2247, 0.9902, 0.2292, 0.9899, 0.2739, 0.9528, 0.2773, 0.505, 0.6091, 0.5017, 0.5513, 0.5331, 0.5513, 0.5298, 0.6091, 0.912, 0.2212, 0.9531, 0.2247, 0.9528, 0.2773, 0.9116, 0.2796, 0.5089, 0.6707, 0.505, 0.6091, 0.5298, 0.6091, 0.5259, 0.6707, 0.8683, 0.2188, 0.912, 0.2212, 0.9116, 0.2796, 0.8679, 0.2808, 0.06287, 0.838, 0.1013, 0.8204, 0.1123, 0.8514, 0.07689, 0.8774, 0.5331, 0.5513, 0.5359, 0.4993, 0.5722, 0.5092, 0.564, 0.5596, 0.9528, 0.2773, 0.9899, 0.2739, 0.9902, 0.3178, 0.9531, 0.3289, 0.5298, 0.6091, 0.5331, 0.5513, 0.564, 0.5596, 0.554, 0.6157, 0.9116, 0.2796, 0.9528, 0.2773, 0.9531, 0.3289, 0.912, 0.337, 0.5259, 0.6707, 0.5298, 0.6091, 0.554, 0.6157, 0.5426, 0.6753, 0.8679, 0.2808, 0.9116, 0.2796, 0.912, 0.337, 0.8683, 0.3417, 0.5218, 0.7337, 0.5259, 0.6707, 0.5426, 0.6753, 0.5303, 0.736, 0.8234, 0.2808, 0.8679, 0.2808, 0.8683, 0.3417, 0.8238, 0.3428, 0.1836, 0.7774, 0.2243, 0.7535, 0.1875, 0.7883, 0.5174, 0.7955, 0.5218, 0.7337, 0.5303, 0.736, 0.7798, 0.2796, 0.8234, 0.2808, 0.8238, 0.3428, 0.7802, 0.3404, 0.1421, 0.8, 0.1836, 0.7774, 0.1875, 0.7883, 0.1497, 0.8213, 0.7387, 0.2772, 0.7798, 0.2796, 0.7802, 0.3404, 0.7392, 0.3345, 0.1013, 0.8204, 0.1421, 0.8, 0.1497, 0.8213, 0.1123, 0.8514, 0.7018, 0.2738, 0.7387, 0.2772, 0.7392, 0.3345, 0.7022, 0.3253, 0.8238, 0.3428, 0.8683, 0.3417, 0.8696, 0.399, 0.8252, 0.4013, 0.1875, 0.7883, 0.2243, 0.7535, 0.1927, 0.7978, 0.5174, 0.7955, 0.5303, 0.736, 0.5383, 0.7405, 0.7802, 0.3404, 0.8238, 0.3428, 0.8252, 0.4013, 0.7815, 0.3977, 0.1497, 0.8213, 0.1875, 0.7883, 0.1927, 0.7978, 0.16, 0.84, 0.7392, 0.3345, 0.7802, 0.3404, 0.7815, 0.3977, 0.7404, 0.3885, 0.1123, 0.8514, 0.1497, 0.8213, 0.16, 0.84, 0.1273, 0.8786, 0.7022, 0.3253, 0.7392, 0.3345, 0.7404, 0.3885, 0.7033, 0.3739, 0.07689, 0.8774, 0.1123, 0.8514, 0.1273, 0.8786, 0.09587, 0.9119, 0.564, 0.5596, 0.5722, 0.5092, 0.6064, 0.5285, 0.5931, 0.5761, 0.9531, 0.3289, 0.9902, 0.3178, 0.9911, 0.3591, 0.9542, 0.3775, 0.554, 0.6157, 0.564, 0.5596, 0.5931, 0.5761, 0.5769, 0.6286, 0.912, 0.337, 0.9531, 0.3289, 0.9542, 0.3775, 0.9132, 0.3909, 0.5426, 0.6753, 0.554, 0.6157, 0.5769, 0.6286, 0.5584, 0.6841, 0.8683, 0.3417, 0.912, 0.337, 0.9132, 0.3909, 0.8696, 0.399, 0.5303, 0.736, 0.5426, 0.6753, 0.5584, 0.6841, 0.5383, 0.7405, 0.5931, 0.5761, 0.6064, 0.5285, 0.6372, 0.5566, 0.6192, 0.5999, 0.06701, 0.9389, 0.09587, 0.9119, 0.1191, 0.9403, 0.0943, 0.9723, 0.5769, 0.6286, 0.5931, 0.5761, 0.6192, 0.5999, 0.5974, 0.6474, 0.9132, 0.3909, 0.9542, 0.3775, 0.956, 0.4212, 0.9152, 0.4395, 0.5584, 0.6841, 0.5769, 0.6286, 0.5974, 0.6474, 0.5725, 0.6971, 0.8696, 0.399, 0.9132, 0.3909, 0.9152, 0.4395, 0.8717, 0.4506, 0.5383, 0.7405, 0.5584, 0.6841, 0.5725, 0.6971, 0.5455, 0.7471, 0.8252, 0.4013, 0.8696, 0.399, 0.8717, 0.4506, 0.8273, 0.4539, 0.1927, 0.7978, 0.2243, 0.7535, 0.1991, 0.8056, 0.5174, 0.7955, 0.5383, 0.7405, 0.5455, 0.7471, 0.7815, 0.3977, 0.8252, 0.4013, 0.8273, 0.4539, 0.7836, 0.4493, 0.16, 0.84, 0.1927, 0.7978, 0.1991, 0.8056, 0.1725, 0.8554, 0.7404, 0.3885, 0.7815, 0.3977, 0.7836, 0.4493, 0.7423, 0.4371, 0.1273, 0.8786, 0.16, 0.84, 0.1725, 0.8554, 0.1455, 0.9009, 0.7033, 0.3739, 0.7404, 0.3885, 0.7423, 0.4371, 0.7051, 0.4176, 0.09587, 0.9119, 0.1273, 0.8786, 0.1455, 0.9009, 0.1191, 0.9403, 0.1991, 0.8056, 0.2243, 0.7535, 0.2064, 0.8114, 0.5174, 0.7955, 0.5455, 0.7471, 0.5516, 0.7555, 0.6866, 0.8375, 0.6839, 0.7754, 0.7209, 0.7789, 0.7229, 0.841, 0.1725, 0.8554, 0.1991, 0.8056, 0.2064, 0.8114, 0.1869, 0.8668, 0.6948, 0.8962, 0.6866, 0.8375, 0.7229, 0.841, 0.729, 0.8995, 0.1455, 0.9009, 0.1725, 0.8554, 0.1869, 0.8668, 0.1663, 0.9174, 0.7081, 0.9494, 0.6948, 0.8962, 0.729, 0.8995, 0.7389, 0.9523, 0.1191, 0.9403, 0.1455, 0.9009, 0.1663, 0.9174, 0.1456, 0.9614, 0.6192, 0.5999, 0.6372, 0.5566, 0.6633, 0.5923, 0.6415, 0.6303, 0.7081, 0.5928, 0.7261, 0.5411, 0.7522, 0.5436, 0.7389, 0.5958, 0.5974, 0.6474, 0.6192, 0.5999, 0.6415, 0.6303, 0.6149, 0.6712, 0.6948, 0.6507, 0.7081, 0.5928, 0.7389, 0.5958, 0.729, 0.654, 0.5725, 0.6971, 0.5974, 0.6474, 0.6149, 0.6712, 0.5846, 0.7135, 0.6866, 0.7123, 0.6948, 0.6507, 0.729, 0.654, 0.7229, 0.7158, 0.5455, 0.7471, 0.5725, 0.6971, 0.5846, 0.7135, 0.5516, 0.7555, 0.6839, 0.7754, 0.6866, 0.7123, 0.7229, 0.7158, 0.7209, 0.7789, 0.7389, 0.5958, 0.7522, 0.5436, 0.7813, 0.5453, 0.7731, 0.5979, 0.6149, 0.6712, 0.6415, 0.6303, 0.659, 0.666, 0.6286, 0.6993, 0.729, 0.654, 0.7389, 0.5958, 0.7731, 0.5979, 0.767, 0.6562, 0.5846, 0.7135, 0.6149, 0.6712, 0.6286, 0.6993, 0.594, 0.7328, 0.7229, 0.7158, 0.729, 0.654, 0.767, 0.6562, 0.7633, 0.7182, 0.5516, 0.7555, 0.5846, 0.7135, 0.594, 0.7328, 0.5565, 0.7653, 0.7209, 0.7789, 0.7229, 0.7158, 0.7633, 0.7182, 0.762, 0.7814, 0.2064, 0.8114, 0.2243, 0.7535, 0.2144, 0.815, 0.5174, 0.7955, 0.5516, 0.7555, 0.5565, 0.7653, 0.7229, 0.841, 0.7209, 0.7789, 0.762, 0.7814, 0.7633, 0.8434, 0.1869, 0.8668, 0.2064, 0.8114, 0.2144, 0.815, 0.2025, 0.8738, 0.729, 0.8995, 0.7229, 0.841, 0.7633, 0.8434, 0.767, 0.9018, 0.1663, 0.9174, 0.1869, 0.8668, 0.2025, 0.8738, 0.189, 0.9276, 0.7389, 0.9523, 0.729, 0.8995, 0.767, 0.9018, 0.7731, 0.9544, 0.1456, 0.9614, 0.1663, 0.9174, 0.189, 0.9276, 0.1745, 0.9744, 0.6415, 0.6303, 0.6633, 0.5923, 0.6839, 0.6343, 0.659, 0.666, 0.7633, 0.8434, 0.762, 0.7814, 0.8056, 0.7826, 0.8061, 0.8446, 0.2025, 0.8738, 0.2144, 0.815, 0.2227, 0.8162, 0.2188, 0.8762, 0.767, 0.9018, 0.7633, 0.8434, 0.8061, 0.8446, 0.8073, 0.903, 0.189, 0.9276, 0.2025, 0.8738, 0.2188, 0.8762, 0.2127, 0.9311, 0.7731, 0.9544, 0.767, 0.9018, 0.8073, 0.903, 0.8094, 0.9554, 0.1745, 0.9744, 0.189, 0.9276, 0.2127, 0.9311, 0.2046, 0.9788, 0.7813, 0.9991, 0.7731, 0.9544, 0.8094, 0.9554, 0.8122, 1.0, 0.7731, 0.5979, 0.7813, 0.5453, 0.8122, 0.5462, 0.8094, 0.5989, 0.6286, 0.6993, 0.659, 0.666, 0.671, 0.7057, 0.6381, 0.7305, 0.767, 0.6562, 0.7731, 0.5979, 0.8094, 0.5989, 0.8073, 0.6574, 0.594, 0.7328, 0.6286, 0.6993, 0.6381, 0.7305, 0.6005, 0.7543, 0.7633, 0.7182, 0.767, 0.6562, 0.8073, 0.6574, 0.8061, 0.7194, 0.5565, 0.7653, 0.594, 0.7328, 0.6005, 0.7543, 0.5598, 0.7763, 0.762, 0.7814, 0.7633, 0.7182, 0.8061, 0.7194, 0.8056, 0.7826, 0.2144, 0.815, 0.2243, 0.7535, 0.2227, 0.8162, 0.5174, 0.7955, 0.5565, 0.7653, 0.5598, 0.7763, 0.6381, 0.7305, 0.671, 0.7057, 0.6772, 0.7478, 0.6429, 0.7636, 0.8073, 0.6574, 0.8094, 0.5989, 0.8464, 0.5989, 0.8484, 0.6574, 0.6005, 0.7543, 0.6381, 0.7305, 0.6429, 0.7636, 0.6039, 0.7771, 0.8061, 0.7194, 0.8073, 0.6574, 0.8484, 0.6574, 0.8497, 0.7194, 0.5598, 0.7763, 0.6005, 0.7543, 0.6039, 0.7771, 0.5615, 0.7879, 0.8056, 0.7826, 0.8061, 0.7194, 0.8497, 0.7194, 0.8501, 0.7826, 0.2227, 0.8162, 0.2243, 0.7535, 0.231, 0.815, 0.5174, 0.7955, 0.5598, 0.7763, 0.5615, 0.7879, 0.8061, 0.8446, 0.8056, 0.7826, 0.8501, 0.7826, 0.8497, 0.8446, 0.2188, 0.8762, 0.2227, 0.8162, 0.231, 0.815, 0.2351, 0.8738, 0.8073, 0.903, 0.8061, 0.8446, 0.8497, 0.8446, 0.8484, 0.903, 0.2127, 0.9311, 0.2188, 0.8762, 0.2351, 0.8738, 0.2363, 0.9277, 0.8094, 0.9554, 0.8073, 0.903, 0.8484, 0.903, 0.8464, 0.9554, 0.8122, 0.5462, 0.8155, 0.5014, 0.8403, 0.5014, 0.8436, 0.5462, 0.8122, 1.0, 0.8094, 0.9554, 0.8464, 0.9554, 0.8436, 1.0, 0.8094, 0.5989, 0.8122, 0.5462, 0.8436, 0.5462, 0.8464, 0.5989, 0.8484, 0.903, 0.8497, 0.8446, 0.8925, 0.8434, 0.8888, 0.9018, 0.2363, 0.9277, 0.2351, 0.8738, 0.2508, 0.8668, 0.2591, 0.9175, 0.8464, 0.9554, 0.8484, 0.903, 0.8888, 0.9018, 0.8827, 0.9544, 0.8436, 0.5462, 0.8403, 0.5014, 0.8645, 0.5007, 0.8745, 0.5453, 0.8436, 1.0, 0.8464, 0.9554, 0.8827, 0.9544, 0.8745, 0.9991, 0.8464, 0.5989, 0.8436, 0.5462, 0.8745, 0.5453, 0.8827, 0.5979, 0.6429, 0.7636, 0.6772, 0.7478, 0.6772, 0.7908, 0.6429, 0.7973, 0.8484, 0.6574, 0.8464, 0.5989, 0.8827, 0.5979, 0.8888, 0.6562, 0.6039, 0.7771, 0.6429, 0.7636, 0.6429, 0.7973, 0.6039, 0.8003, 0.8497, 0.7194, 0.8484, 0.6574, 0.8888, 0.6562, 0.8925, 0.7182, 0.5615, 0.7879, 0.6039, 0.7771, 0.6039, 0.8003, 0.5615, 0.7997, 0.8501, 0.7826, 0.8497, 0.7194, 0.8925, 0.7182, 0.8938, 0.7814, 0.231, 0.815, 0.2243, 0.7535, 0.239, 0.8115, 0.5174, 0.7955, 0.5615, 0.7879, 0.5615, 0.7997, 0.8497, 0.8446, 0.8501, 0.7826, 0.8938, 0.7814, 0.8925, 0.8434, 0.2351, 0.8738, 0.231, 0.815, 0.239, 0.8115, 0.2508, 0.8668, 0.6039, 0.8003, 0.6429, 0.7973, 0.6381, 0.8304, 0.6005, 0.8231, 0.8925, 0.7182, 0.8888, 0.6562, 0.9268, 0.654, 0.9328, 0.7158, 0.5615, 0.7997, 0.6039, 0.8003, 0.6005, 0.8231, 0.5598, 0.8114, 0.8938, 0.7814, 0.8925, 0.7182, 0.9328, 0.7158, 0.9349, 0.7789, 0.239, 0.8115, 0.2243, 0.7535, 0.2464, 0.8057, 0.5174, 0.7955, 0.5615, 0.7997, 0.5598, 0.8114, 0.8925, 0.8434, 0.8938, 0.7814, 0.9349, 0.7789, 0.9328, 0.841, 0.2508, 0.8668, 0.239, 0.8115, 0.2464, 0.8057, 0.2653, 0.8554, 0.8888, 0.9018, 0.8925, 0.8434, 0.9328, 0.841, 0.9268, 0.8995, 0.2591, 0.9175, 0.2508, 0.8668, 0.2653, 0.8554, 0.2802, 0.9009, 0.8827, 0.9544, 0.8888, 0.9018, 0.9268, 0.8995, 0.9169, 0.9523, 0.8745, 0.5453, 0.8645, 0.5007, 0.8873, 0.4993, 0.9036, 0.5436, 0.8745, 0.9991, 0.8827, 0.9544, 0.9169, 0.9523, 0.9036, 0.9974, 0.8827, 0.5979, 0.8745, 0.5453, 0.9036, 0.5436, 0.9169, 0.5958, 0.6429, 0.7973, 0.6772, 0.7908, 0.671, 0.8329, 0.6381, 0.8304, 0.8888, 0.6562, 0.8827, 0.5979, 0.9169, 0.5958, 0.9268, 0.654, 0.2802, 0.9009, 0.2653, 0.8554, 0.278, 0.8401, 0.2987, 0.8787, 0.9169, 0.9523, 0.9268, 0.8995, 0.9609, 0.8962, 0.9476, 0.9494, 0.2905, 0.9404, 0.2802, 0.9009, 0.2987, 0.8787, 0.314, 0.9121, 0.9036, 0.9974, 0.9169, 0.9523, 0.9476, 0.9494, 0.9297, 0.9949, 0.9169, 0.5958, 0.9036, 0.5436, 0.9297, 0.5411, 0.9476, 0.5928, 0.6381, 0.8304, 0.671, 0.8329, 0.659, 0.8726, 0.6286, 0.8616, 0.9268, 0.654, 0.9169, 0.5958, 0.9476, 0.5928, 0.9609, 0.6507, 0.6005, 0.8231, 0.6381, 0.8304, 0.6286, 0.8616, 0.594, 0.8446, 0.9328, 0.7158, 0.9268, 0.654, 0.9609, 0.6507, 0.9691, 0.7123, 0.5598, 0.8114, 0.6005, 0.8231, 0.594, 0.8446, 0.5565, 0.8223, 0.9349, 0.7789, 0.9328, 0.7158, 0.9691, 0.7123, 0.9719, 0.7754, 0.2464, 0.8057, 0.2243, 0.7535, 0.2529, 0.7978, 0.5174, 0.7955, 0.5598, 0.8114, 0.5565, 0.8223, 0.9328, 0.841, 0.9349, 0.7789, 0.9719, 0.7754, 0.9691, 0.8375, 0.2653, 0.8554, 0.2464, 0.8057, 0.2529, 0.7978, 0.278, 0.8401, 0.9268, 0.8995, 0.9328, 0.841, 0.9691, 0.8375, 0.9609, 0.8962, 0.9691, 0.7123, 0.9609, 0.6507, 0.99, 0.6465, 1.0, 0.7078, 0.5565, 0.8223, 0.594, 0.8446, 0.5846, 0.8639, 0.5516, 0.8322, 0.3509, 0.2269, 0.348, 0.2899, 0.3171, 0.2859, 0.3194, 0.2228, 0.2529, 0.7978, 0.2243, 0.7535, 0.2583, 0.7883, 0.5174, 0.7955, 0.5565, 0.8223, 0.5516, 0.8322, 0.3471, 0.1647, 0.3509, 0.2269, 0.3194, 0.2228, 0.3162, 0.1607, 0.278, 0.8401, 0.2529, 0.7978, 0.2583, 0.7883, 0.2885, 0.8214, 0.9609, 0.8962, 0.9691, 0.8375, 1.0, 0.833, 0.99, 0.8921, 0.2987, 0.8787, 0.278, 0.8401, 0.2885, 0.8214, 0.3139, 0.8516, 0.9476, 0.9494, 0.9609, 0.8962, 0.99, 0.8921, 0.9738, 0.9456, 0.314, 0.9121, 0.2987, 0.8787, 0.3139, 0.8516, 0.3334, 0.8776, 0.659, 0.8726, 0.6839, 0.8771, 0.6633, 0.9191, 0.6415, 0.9083, 0.3227, 0.4091, 0.3012, 0.4606, 0.2789, 0.4577, 0.2965, 0.4057, 0.6286, 0.8616, 0.659, 0.8726, 0.6415, 0.9083, 0.6149, 0.8896, 0.9609, 0.6507, 0.9476, 0.5928, 0.9738, 0.5891, 0.99, 0.6465, 0.594, 0.8446, 0.6286, 0.8616, 0.6149, 0.8896, 0.5846, 0.8639, 0.294, 0.04914, 0.3076, 0.1021, 0.2734, 0.09928, 0.2632, 0.04661, 0.2789, 0.4577, 0.2574, 0.5017, 0.2368, 0.5, 0.2527, 0.4555, 0.2757, 0.003918, 0.294, 0.04914, 0.2632, 0.04661, 0.2495, 0.00177, 0.2965, 0.4057, 0.2789, 0.4577, 0.2527, 0.4555, 0.2657, 0.4031, 0.6149, 0.8896, 0.6415, 0.9083, 0.6192, 0.9386, 0.5974, 0.9135, 0.3094, 0.3477, 0.2965, 0.4057, 0.2657, 0.4031, 0.2752, 0.3448, 0.5846, 0.8639, 0.6149, 0.8896, 0.5974, 0.9135, 0.5725, 0.8804, 0.3171, 0.2859, 0.3094, 0.3477, 0.2752, 0.3448, 0.2808, 0.2829, 0.5516, 0.8322, 0.5846, 0.8639, 0.5725, 0.8804, 0.5455, 0.8405, 0.3194, 0.2228, 0.3171, 0.2859, 0.2808, 0.2829, 0.2824, 0.2198, 0.2583, 0.7883, 0.2243, 0.7535, 0.2623, 0.7774, 0.5174, 0.7955, 0.5516, 0.8322, 0.5455, 0.8405, 0.3162, 0.1607, 0.3194, 0.2228, 0.2824, 0.2198, 0.2799, 0.1577, 0.2885, 0.8214, 0.2583, 0.7883, 0.2623, 0.7774, 0.2964, 0.8001, 0.3076, 0.1021, 0.3162, 0.1607, 0.2799, 0.1577, 0.2734, 0.09928, 0.3139, 0.8516, 0.2885, 0.8214, 0.2964, 0.8001, 0.3253, 0.8206, 0.5455, 0.8405, 0.5725, 0.8804, 0.5584, 0.8933, 0.5383, 0.8471, 0.2824, 0.2198, 0.2808, 0.2829, 0.2405, 0.2811, 0.2413, 0.2179, 0.2623, 0.7774, 0.2243, 0.7535, 0.2647, 0.7656, 0.5174, 0.7955, 0.5455, 0.8405, 0.5383, 0.8471, 0.2799, 0.1577, 0.2824, 0.2198, 0.2413, 0.2179, 0.2396, 0.1559, 0.2964, 0.8001, 0.2623, 0.7774, 0.2647, 0.7656, 0.3012, 0.7769, 0.2734, 0.09928, 0.2799, 0.1577, 0.2396, 0.1559, 0.2354, 0.09755, 0.3253, 0.8206, 0.2964, 0.8001, 0.3012, 0.7769, 0.3324, 0.787, 0.2632, 0.04661, 0.2734, 0.09928, 0.2354, 0.09755, 0.229, 0.04506, 0.2527, 0.4555, 0.2368, 0.5, 0.214, 0.499, 0.2237, 0.4542, 0.2495, 0.00177, 0.2632, 0.04661, 0.229, 0.04506, 0.2205, 0.0004467, 0.2657, 0.4031, 0.2527, 0.4555, 0.2237, 0.4542, 0.2315, 0.4016, 0.5974, 0.9135, 0.6192, 0.9386, 0.5931, 0.9625, 0.5769, 0.9322, 0.2752, 0.3448, 0.2657, 0.4031, 0.2315, 0.4016, 0.2372, 0.3431, 0.5725, 0.8804, 0.5974, 0.9135, 0.5769, 0.9322, 0.5584, 0.8933, 0.2808, 0.2829, 0.2752, 0.3448, 0.2372, 0.3431, 0.2405, 0.2811, 0.2237, 0.4542, 0.214, 0.499, 0.1897, 0.4986, 0.1928, 0.4538, 0.2205, 0.0004467, 0.229, 0.04506, 0.1927, 0.04453, 0.1896, 0.0, 0.2315, 0.4016, 0.2237, 0.4542, 0.1928, 0.4538, 0.1952, 0.401, 0.5769, 0.9322, 0.5931, 0.9625, 0.564, 0.9789, 0.554, 0.9451, 0.2372, 0.3431, 0.2315, 0.4016, 0.1952, 0.401, 0.1968, 0.3425, 0.5584, 0.8933, 0.5769, 0.9322, 0.554, 0.9451, 0.5426, 0.9022, 0.2405, 0.2811, 0.2372, 0.3431, 0.1968, 0.3425, 0.1977, 0.2805, 0.5383, 0.8471, 0.5584, 0.8933, 0.5426, 0.9022, 0.5303, 0.8517, 0.2413, 0.2179, 0.2405, 0.2811, 0.1977, 0.2805, 0.1976, 0.2172, 0.2647, 0.7656, 0.2243, 0.7535, 0.2656, 0.7534, 0.5174, 0.7955, 0.5383, 0.8471, 0.5303, 0.8517, 0.2396, 0.1559, 0.2413, 0.2179, 0.1976, 0.2172, 0.1968, 0.1553, 0.3012, 0.7769, 0.2647, 0.7656, 0.2656, 0.7534, 0.303, 0.7529, 0.2354, 0.09755, 0.2396, 0.1559, 0.1968, 0.1553, 0.1951, 0.09697, 0.3324, 0.787, 0.3012, 0.7769, 0.303, 0.7529, 0.3349, 0.7521, 0.229, 0.04506, 0.2354, 0.09755, 0.1951, 0.09697, 0.1927, 0.04453, 0.1976, 0.2172, 0.1977, 0.2805, 0.154, 0.2811, 0.1531, 0.2179, 0.2656, 0.7534, 0.2243, 0.7535, 0.2649, 0.7411, 0.5174, 0.7955, 0.5303, 0.8517, 0.5218, 0.854, 0.1968, 0.1553, 0.1976, 0.2172, 0.1531, 0.2179, 0.1531, 0.1559, 0.303, 0.7529, 0.2656, 0.7534, 0.2649, 0.7411, 0.3015, 0.7288, 0.1951, 0.09697, 0.1968, 0.1553, 0.1531, 0.1559, 0.154, 0.09755, 0.3349, 0.7521, 0.303, 0.7529, 0.3015, 0.7288, 0.3328, 0.7171, 0.1927, 0.04453, 0.1951, 0.09697, 0.154, 0.09755, 0.1557, 0.04506, 0.1928, 0.4538, 0.1897, 0.4986, 0.165, 0.499, 0.1613, 0.4542, 0.1896, 0.0, 0.1927, 0.04453, 0.1557, 0.04506, 0.1581, 0.0004467, 0.1952, 0.401, 0.1928, 0.4538, 0.1613, 0.4542, 0.1582, 0.4016, 0.554, 0.9451, 0.564, 0.9789, 0.5331, 0.9873, 0.5298, 0.9517, 0.1968, 0.3425, 0.1952, 0.401, 0.1582, 0.4016, 0.1557, 0.3431, 0.5426, 0.9022, 0.554, 0.9451, 0.5298, 0.9517, 0.5259, 0.9067, 0.1977, 0.2805, 0.1968, 0.3425, 0.1557, 0.3431, 0.154, 0.2811, 0.5303, 0.8517, 0.5426, 0.9022, 0.5259, 0.9067, 0.5218, 0.854, 0.1581, 0.0004467, 0.1557, 0.04506, 0.1194, 0.04661, 0.1273, 0.00177, 0.1582, 0.4016, 0.1613, 0.4542, 0.1305, 0.4555, 0.1219, 0.4031, 0.5298, 0.9517, 0.5331, 0.9873, 0.5017, 0.9873, 0.505, 0.9517, 0.1557, 0.3431, 0.1582, 0.4016, 0.1219, 0.4031, 0.1154, 0.3448, 0.5259, 0.9067, 0.5298, 0.9517, 0.505, 0.9517, 0.5089, 0.9067, 0.154, 0.2811, 0.1557, 0.3431, 0.1154, 0.3448, 0.1112, 0.2829, 0.5218, 0.854, 0.5259, 0.9067, 0.5089, 0.9067, 0.5131, 0.854, 0.1531, 0.2179, 0.154, 0.2811, 0.1112, 0.2829, 0.1095, 0.2198, 0.2649, 0.7411, 0.2243, 0.7535, 0.2625, 0.7293, 0.5174, 0.7955, 0.5218, 0.854, 0.5131, 0.854, 0.1531, 0.1559, 0.1531, 0.2179, 0.1095, 0.2198, 0.1103, 0.1577, 0.3015, 0.7288, 0.2649, 0.7411, 0.2625, 0.7293, 0.2969, 0.7057, 0.154, 0.09755, 0.1531, 0.1559, 0.1103, 0.1577, 0.1137, 0.09928, 0.3328, 0.7171, 0.3015, 0.7288, 0.2969, 0.7057, 0.3261, 0.6835, 0.1557, 0.04506, 0.154, 0.09755, 0.1137, 0.09928, 0.1194, 0.04661, 0.1613, 0.4542, 0.165, 0.499, 0.1408, 0.5, 0.1305, 0.4555, 0.5174, 0.7955, 0.5131, 0.854, 0.5046, 0.8517, 0.1103, 0.1577, 0.1095, 0.2198, 0.06841, 0.2228, 0.07003, 0.1607, 0.2969, 0.7057, 0.2625, 0.7293, 0.2587, 0.7184, 0.2893, 0.6843, 0.1137, 0.09928, 0.1103, 0.1577, 0.07003, 0.1607, 0.07571, 0.1021, 0.3261, 0.6835, 0.2969, 0.7057, 0.2893, 0.6843, 0.3151, 0.6525, 0.1194, 0.04661, 0.1137, 0.09928, 0.07571, 0.1021, 0.08522, 0.04914, 0.1305, 0.4555, 0.1408, 0.5, 0.1179, 0.5017, 0.1014, 0.4577, 0.1273, 0.00177, 0.1194, 0.04661, 0.08522, 0.04914, 0.09821, 0.003918, 0.1219, 0.4031, 0.1305, 0.4555, 0.1014, 0.4577, 0.08773, 0.4057, 0.505, 0.9517, 0.5017, 0.9873, 0.4708, 0.9789, 0.4808, 0.9451, 0.1154, 0.3448, 0.1219, 0.4031, 0.08773, 0.4057, 0.07743, 0.3477, 0.5089, 0.9067, 0.505, 0.9517, 0.4808, 0.9451, 0.4922, 0.9022, 0.1112, 0.2829, 0.1154, 0.3448, 0.07743, 0.3477, 0.07091, 0.2859, 0.5131, 0.854, 0.5089, 0.9067, 0.4922, 0.9022, 0.5046, 0.8517, 0.1095, 0.2198, 0.1112, 0.2829, 0.07091, 0.2859, 0.06841, 0.2228, 0.2625, 0.7293, 0.2243, 0.7535, 0.2587, 0.7184, 0.4808, 0.9451, 0.4708, 0.9789, 0.4417, 0.9625, 0.458, 0.9322, 0.07743, 0.3477, 0.08773, 0.4057, 0.05699, 0.4091, 0.04327, 0.3514, 0.4922, 0.9022, 0.4808, 0.9451, 0.458, 0.9322, 0.4765, 0.8933, 0.07091, 0.2859, 0.07743, 0.3477, 0.04327, 0.3514, 0.03464, 0.2899, 0.5046, 0.8517, 0.4922, 0.9022, 0.4765, 0.8933, 0.4965, 0.8471, 0.06841, 0.2228, 0.07091, 0.2859, 0.03464, 0.2899, 0.03143, 0.2269, 0.2587, 0.7184, 0.2243, 0.7535, 0.2534, 0.7089, 0.5174, 0.7955, 0.5046, 0.8517, 0.4965, 0.8471, 0.07003, 0.1607, 0.06841, 0.2228, 0.03143, 0.2269, 0.03376, 0.1647, 0.2893, 0.6843, 0.2587, 0.7184, 0.2534, 0.7089, 0.279, 0.6656, 0.07571, 0.1021, 0.07003, 0.1607, 0.03376, 0.1647, 0.04155, 0.1059, 0.3151, 0.6525, 0.2893, 0.6843, 0.279, 0.6656, 0.3001, 0.6254, 0.08522, 0.04914, 0.07571, 0.1021, 0.04155, 0.1059, 0.05448, 0.05254, 0.3349, 0.6243, 0.3151, 0.6525, 0.3001, 0.6254, 0.3159, 0.5897, 0.09821, 0.003918, 0.08522, 0.04914, 0.05448, 0.05254, 0.07207, 0.006809, 0.08773, 0.4057, 0.1014, 0.4577, 0.07526, 0.4606, 0.05699, 0.4091, 0.279, 0.6656, 0.2534, 0.7089, 0.247, 0.7011, 0.2665, 0.6503, 0.3625, 0.3493, 0.3534, 0.2876, 0.3843, 0.2841, 0.3917, 0.3459, 0.3001, 0.6254, 0.279, 0.6656, 0.2665, 0.6503, 0.2819, 0.6031, 0.3779, 0.4071, 0.3625, 0.3493, 0.3917, 0.3459, 0.4041, 0.4041, 0.3159, 0.5897, 0.3001, 0.6254, 0.2819, 0.6031, 0.2927, 0.5613, 0.399, 0.4589, 0.3779, 0.4071, 0.4041, 0.4041, 0.4213, 0.4564, 0.05699, 0.4091, 0.07526, 0.4606, 0.05303, 0.4641, 0.03085, 0.4132, 0.458, 0.9322, 0.4417, 0.9625, 0.4156, 0.9386, 0.4374, 0.9135, 0.04327, 0.3514, 0.05699, 0.4091, 0.03085, 0.4132, 0.01423, 0.356, 0.4765, 0.8933, 0.458, 0.9322, 0.4374, 0.9135, 0.4623, 0.8804, 0.03464, 0.2899, 0.04327, 0.3514, 0.01423, 0.356, 0.003815, 0.2948, 0.4965, 0.8471, 0.4765, 0.8933, 0.4623, 0.8804, 0.4893, 0.8405, 0.03143, 0.2269, 0.03464, 0.2899, 0.003815, 0.2948, 0.0, 0.2319, 0.2534, 0.7089, 0.2243, 0.7535, 0.247, 0.7011, 0.5174, 0.7955, 0.4965, 0.8471, 0.4893, 0.8405, 0.3534, 0.2876, 0.3509, 0.2245, 0.3825, 0.2209, 0.3843, 0.2841, 0.3951, 0.1004, 0.4092, 0.04763, 0.44, 0.04555, 0.4294, 0.09806, 0.4623, 0.8804, 0.4374, 0.9135, 0.4199, 0.8896, 0.4503, 0.8639, 0.3861, 0.1589, 0.3951, 0.1004, 0.4294, 0.09806, 0.4225, 0.1564, 0.4893, 0.8405, 0.4623, 0.8804, 0.4503, 0.8639, 0.4832, 0.8322, 0.3825, 0.2209, 0.3861, 0.1589, 0.4225, 0.1564, 0.4195, 0.2184, 0.247, 0.7011, 0.2243, 0.7535, 0.2397, 0.6952, 0.5174, 0.7955, 0.4893, 0.8405, 0.4832, 0.8322, 0.3843, 0.2841, 0.3825, 0.2209, 0.4195, 0.2184, 0.4207, 0.2816, 0.2665, 0.6503, 0.247, 0.7011, 0.2397, 0.6952, 0.2521, 0.6389, 0.3917, 0.3459, 0.3843, 0.2841, 0.4207, 0.2816, 0.4259, 0.3436, 0.2819, 0.6031, 0.2665, 0.6503, 0.2521, 0.6389, 0.2611, 0.5865, 0.4041, 0.4041, 0.3917, 0.3459, 0.4259, 0.3436, 0.4349, 0.402, 0.2927, 0.5613, 0.2819, 0.6031, 0.2611, 0.5865, 0.2662, 0.5402, 0.4213, 0.4564, 0.4041, 0.4041, 0.4349, 0.402, 0.4475, 0.4546, 0.4092, 0.04763, 0.4278, 0.002671, 0.454, 0.0009021, 0.44, 0.04555, 0.4374, 0.9135, 0.4156, 0.9386, 0.3933, 0.9083, 0.4199, 0.8896, 0.4259, 0.3436, 0.4207, 0.2816, 0.461, 0.2803, 0.4639, 0.3424, 0.2611, 0.5865, 0.2521, 0.6389, 0.2365, 0.6318, 0.2384, 0.5763, 0.4349, 0.402, 0.4259, 0.3436, 0.4639, 0.3424, 0.4692, 0.4009, 0.2662, 0.5402, 0.2611, 0.5865, 0.2384, 0.5763, 0.2373, 0.5273, 0.4475, 0.4546, 0.4349, 0.402, 0.4692, 0.4009, 0.4766, 0.4537, 0.44, 0.04555, 0.454, 0.0009021, 0.483, 3.845e-08, 0.4742, 0.04449, 0.4631, 0.4993, 0.4475, 0.4546, 0.4766, 0.4537, 0.486, 0.4986, 0.4294, 0.09806, 0.44, 0.04555, 0.4742, 0.04449, 0.4674, 0.09688, 0.4503, 0.8639, 0.4199, 0.8896, 0.4062, 0.8616, 0.4408, 0.8446, 0.4225, 0.1564, 0.4294, 0.09806, 0.4674, 0.09688, 0.4628, 0.1552, 0.4832, 0.8322, 0.4503, 0.8639, 0.4408, 0.8446, 0.4784, 0.8223, 0.4195, 0.2184, 0.4225, 0.1564, 0.4628, 0.1552, 0.4607, 0.2171, 0.2397, 0.6952, 0.2243, 0.7535, 0.2317, 0.6917, 0.5174, 0.7955, 0.4832, 0.8322, 0.4784, 0.8223, 0.4207, 0.2816, 0.4195, 0.2184, 0.4607, 0.2171, 0.461, 0.2803, 0.2521, 0.6389, 0.2397, 0.6952, 0.2317, 0.6917, 0.2365, 0.6318])
me_sphere.materials.append(mat_material)
me_sphere.use_remesh_preserve_volume = False
me_sphere.use_remesh_preserve_attributes = False
me_sphere.use_mirror_vertex_groups = False
me_sphere.update()

# ---- objects
ob_sphere = bpy.data.objects.new('Sphere', me_sphere)

# ---- transforms, parenting, visibility, modifiers, constraints
ob_sphere.location = (0.0, 0.0, 0.0)
ob_sphere.lineart.crease_threshold = 0.0

# ---- collection membership
col_collection_1.objects.link(ob_sphere)

# ---- scene / render settings (as saved in the file)
scene.frame_start = 1; scene.frame_end = 250; scene.frame_set(1)
scene.render.engine = 'BLENDER_EEVEE_NEXT'
scene.render.resolution_percentage = 50
scene.render.dither_intensity = 0.0
scene.cycles.use_denoising = False
scene.cycles.samples = 128
scene.cycles.sampling_pattern = 'TABULATED_SOBOL'
scene.cycles.light_sampling_threshold = 0.0
scene.cycles.use_adaptive_sampling = False
scene.cycles.use_light_tree = False
scene.cycles.blur_glossy = 0.0
scene.cycles.sample_clamp_indirect = 0.0
scene.view_settings.view_transform = 'Standard'
bpy.context.view_layer.update()

# ---- added for rendering (the .blend has no active camera and no usable light): camera, sun
cam_auto = bpy.data.cameras.new('AutoCamera')
cam_auto.lens = 50.0
cam_auto.sensor_width = 36.0
cam_auto.clip_end = 1000.0
ob_auto_camera = bpy.data.objects.new('AutoCamera', cam_auto)
scene.collection.objects.link(ob_auto_camera)
ob_auto_camera.location = (3.20507, -3.84609, 2.56406)
ob_auto_camera.rotation_euler = (1.09748, -7.21219e-08, 0.694738)
scene.camera = ob_auto_camera
light_auto_sun = bpy.data.lights.new('AutoSun', 'SUN')
light_auto_sun.energy = 3.0
light_auto_sun.angle = 0.0523599
ob_auto_sun = bpy.data.objects.new('AutoSun', light_auto_sun)
scene.collection.objects.link(ob_auto_sun)
ob_auto_sun.rotation_euler = (0.872665, 0.174533, 0.523599)
bpy.context.view_layer.update()
